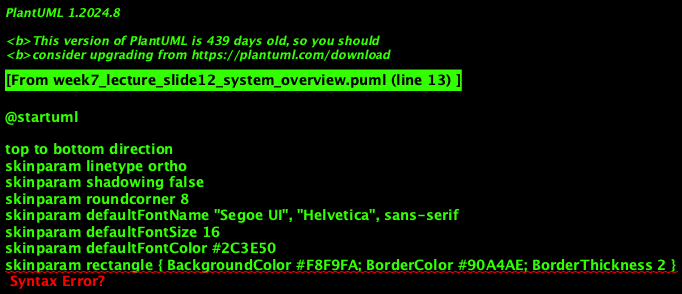

The diagram above was rendered by PlantUML. Its source (embedded in the PNG):
@startuml
'=================================================
' Week 7: Advanced MapReduce — System/Pipeline Overview
'=================================================

top to bottom direction
skinparam linetype ortho
skinparam shadowing false
skinparam roundcorner 8
skinparam defaultFontName "Segoe UI", "Helvetica", sans-serif
skinparam defaultFontSize 16
skinparam defaultFontColor #2C3E50
skinparam rectangle { BackgroundColor #F8F9FA; BorderColor #90A4AE; BorderThickness 2 }
skinparam component { BackgroundColor #FFFFFF; BorderColor #78909C; BorderThickness 1.5 }
skinparam database { BackgroundColor #ECEFF1; BorderColor #546E7A }
skinparam arrow { Color #607D8B; Thickness 1.5 }

rectangle "INPUT" #F8F9FA {
    database "**HDFS / Files**\n<size:10>Splits by block</size>" as INPUT
}

rectangle "MAP LAYER" #F8F9FA {
    component "**Map**\n<size:10>Emit (k,v)</size>" as MAP1 <<Tool>>
    component "**Map**\n<size:10>Emit (k,v)</size>" as MAP2 <<Tool>>
    component "**Map**\n<size:10>Emit (k,v)</size>" as MAP3 <<Tool>>
}

rectangle "SHUFFLE" #F8F9FA {
    component "**Partition**\n<size:10>hash(k) → reducer</size>" as PART <<Agent>>
    component "**Sort / Transfer**\n<size:10>Network I/O</size>" as SHUFFLE <<Tool>>
}

rectangle "REDUCE LAYER" #F8F9FA {
    component "**Reduce**\n<size:10>Group by k</size>" as R1 <<Tool>>
    component "**Reduce**\n<size:10>Group by k</size>" as R2 <<Tool>>
}

rectangle "OUTPUT" #F8F9FA {
    database "**HDFS / Sink**\n<size:10>Final (k,v')</size>" as OUT
}

INPUT --> MAP1
INPUT --> MAP2
INPUT --> MAP3
MAP1 --> PART
MAP2 --> PART
MAP3 --> PART
PART --> SHUFFLE
SHUFFLE --> R1
SHUFFLE --> R2
R1 --> OUT
R2 --> OUT

note right of PART
  **Skew mitigation:** Combiner,
  custom partitioner, salting
end note

@enduml